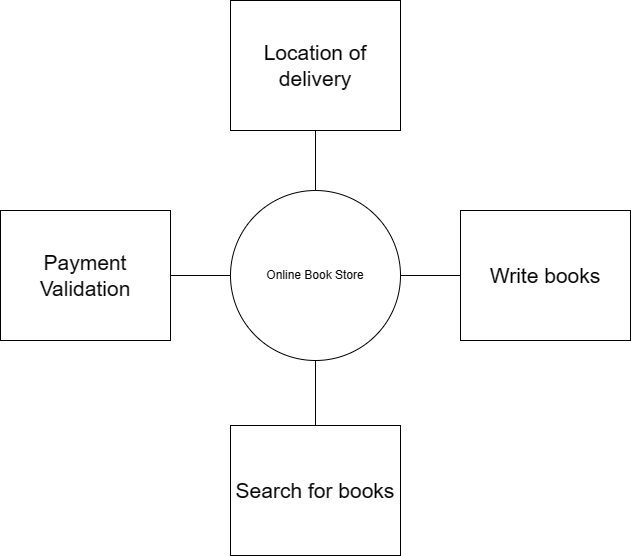

The diagram above was exported from draw.io. Its source (the exported page's mxGraphModel, read from the mxfile embedded in the PNG):
<mxGraphModel dx="1386" dy="785" grid="1" gridSize="10" guides="1" tooltips="1" connect="1" arrows="1" fold="1" page="1" pageScale="1" pageWidth="850" pageHeight="1100" background="#ffffff" math="0" shadow="0">
  <root>
    <mxCell id="0" />
    <mxCell id="1" parent="0" />
    <mxCell id="yrYiaDA1_JK7wrW3Mqe--1" value="Online Book Store" style="ellipse;whiteSpace=wrap;html=1;aspect=fixed;" parent="1" vertex="1">
      <mxGeometry x="350" y="250" width="170" height="170" as="geometry" />
    </mxCell>
    <mxCell id="yrYiaDA1_JK7wrW3Mqe--2" value="" style="endArrow=none;html=1;rounded=0;exitX=1;exitY=0.5;exitDx=0;exitDy=0;" parent="1" source="yrYiaDA1_JK7wrW3Mqe--1" target="yrYiaDA1_JK7wrW3Mqe--3" edge="1">
      <mxGeometry width="50" height="50" relative="1" as="geometry">
        <mxPoint x="400" y="660" as="sourcePoint" />
        <mxPoint x="620" y="335" as="targetPoint" />
      </mxGeometry>
    </mxCell>
    <mxCell id="yrYiaDA1_JK7wrW3Mqe--3" value="&lt;font style=&quot;font-size: 21px;&quot;&gt;Write books&lt;/font&gt;" style="rounded=0;whiteSpace=wrap;html=1;" parent="1" vertex="1">
      <mxGeometry x="580" y="270" width="170" height="130" as="geometry" />
    </mxCell>
    <mxCell id="yrYiaDA1_JK7wrW3Mqe--4" value="&lt;font style=&quot;font-size: 21px;&quot;&gt;Payment Validation&lt;/font&gt;" style="rounded=0;whiteSpace=wrap;html=1;" parent="1" vertex="1">
      <mxGeometry x="120" y="270" width="170" height="130" as="geometry" />
    </mxCell>
    <mxCell id="yrYiaDA1_JK7wrW3Mqe--5" value="" style="endArrow=none;html=1;rounded=0;entryX=0;entryY=0.5;entryDx=0;entryDy=0;" parent="1" source="yrYiaDA1_JK7wrW3Mqe--4" target="yrYiaDA1_JK7wrW3Mqe--1" edge="1">
      <mxGeometry width="50" height="50" relative="1" as="geometry">
        <mxPoint x="400" y="410" as="sourcePoint" />
        <mxPoint x="450" y="360" as="targetPoint" />
      </mxGeometry>
    </mxCell>
    <mxCell id="yrYiaDA1_JK7wrW3Mqe--6" value="&lt;span style=&quot;font-size: 21px;&quot;&gt;Location of delivery&lt;/span&gt;" style="rounded=0;whiteSpace=wrap;html=1;" parent="1" vertex="1">
      <mxGeometry x="350" y="60" width="170" height="130" as="geometry" />
    </mxCell>
    <mxCell id="yrYiaDA1_JK7wrW3Mqe--7" value="" style="endArrow=none;html=1;rounded=0;entryX=0.5;entryY=1;entryDx=0;entryDy=0;exitX=0.5;exitY=0;exitDx=0;exitDy=0;" parent="1" source="yrYiaDA1_JK7wrW3Mqe--1" target="yrYiaDA1_JK7wrW3Mqe--6" edge="1">
      <mxGeometry width="50" height="50" relative="1" as="geometry">
        <mxPoint x="400" y="410" as="sourcePoint" />
        <mxPoint x="450" y="360" as="targetPoint" />
      </mxGeometry>
    </mxCell>
    <mxCell id="yrYiaDA1_JK7wrW3Mqe--8" value="&lt;font style=&quot;font-size: 21px;&quot;&gt;Search for books&lt;/font&gt;" style="rounded=0;whiteSpace=wrap;html=1;" parent="1" vertex="1">
      <mxGeometry x="350" y="485" width="170" height="130" as="geometry" />
    </mxCell>
    <mxCell id="yrYiaDA1_JK7wrW3Mqe--9" value="" style="endArrow=none;html=1;rounded=0;entryX=0.5;entryY=1;entryDx=0;entryDy=0;exitX=0.5;exitY=0;exitDx=0;exitDy=0;" parent="1" source="yrYiaDA1_JK7wrW3Mqe--8" target="yrYiaDA1_JK7wrW3Mqe--1" edge="1">
      <mxGeometry width="50" height="50" relative="1" as="geometry">
        <mxPoint x="400" y="420" as="sourcePoint" />
        <mxPoint x="450" y="370" as="targetPoint" />
      </mxGeometry>
    </mxCell>
  </root>
</mxGraphModel>